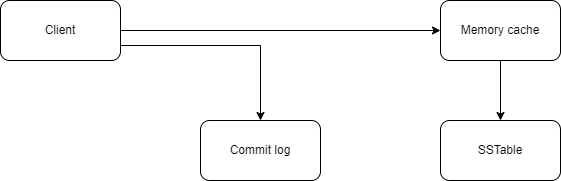

The diagram above was exported from draw.io. Its source (the exported page's mxGraphModel, read from the mxfile embedded in the PNG):
<mxGraphModel dx="882" dy="578" grid="1" gridSize="10" guides="1" tooltips="1" connect="1" arrows="1" fold="1" page="1" pageScale="1" pageWidth="850" pageHeight="1100" math="0" shadow="0">
  <root>
    <mxCell id="0" />
    <mxCell id="1" parent="0" />
    <mxCell id="aENQTrR-qnFauV78CBZX-7" style="edgeStyle=orthogonalEdgeStyle;rounded=0;orthogonalLoop=1;jettySize=auto;html=1;exitX=1;exitY=0.5;exitDx=0;exitDy=0;entryX=0;entryY=0.5;entryDx=0;entryDy=0;" edge="1" parent="1" source="aENQTrR-qnFauV78CBZX-1" target="aENQTrR-qnFauV78CBZX-3">
      <mxGeometry relative="1" as="geometry" />
    </mxCell>
    <mxCell id="aENQTrR-qnFauV78CBZX-8" style="edgeStyle=orthogonalEdgeStyle;rounded=0;orthogonalLoop=1;jettySize=auto;html=1;exitX=1;exitY=0.75;exitDx=0;exitDy=0;" edge="1" parent="1" source="aENQTrR-qnFauV78CBZX-1" target="aENQTrR-qnFauV78CBZX-4">
      <mxGeometry relative="1" as="geometry" />
    </mxCell>
    <mxCell id="aENQTrR-qnFauV78CBZX-1" value="Client" style="rounded=1;whiteSpace=wrap;html=1;" vertex="1" parent="1">
      <mxGeometry x="80" y="80" width="120" height="60" as="geometry" />
    </mxCell>
    <mxCell id="aENQTrR-qnFauV78CBZX-6" style="edgeStyle=orthogonalEdgeStyle;rounded=0;orthogonalLoop=1;jettySize=auto;html=1;exitX=0.5;exitY=1;exitDx=0;exitDy=0;entryX=0.5;entryY=0;entryDx=0;entryDy=0;" edge="1" parent="1" source="aENQTrR-qnFauV78CBZX-3" target="aENQTrR-qnFauV78CBZX-5">
      <mxGeometry relative="1" as="geometry" />
    </mxCell>
    <mxCell id="aENQTrR-qnFauV78CBZX-3" value="Memory cache" style="rounded=1;whiteSpace=wrap;html=1;" vertex="1" parent="1">
      <mxGeometry x="520" y="80" width="120" height="60" as="geometry" />
    </mxCell>
    <mxCell id="aENQTrR-qnFauV78CBZX-4" value="Commit log" style="rounded=1;whiteSpace=wrap;html=1;" vertex="1" parent="1">
      <mxGeometry x="280" y="200" width="120" height="60" as="geometry" />
    </mxCell>
    <mxCell id="aENQTrR-qnFauV78CBZX-5" value="SSTable" style="rounded=1;whiteSpace=wrap;html=1;" vertex="1" parent="1">
      <mxGeometry x="520" y="200" width="120" height="60" as="geometry" />
    </mxCell>
  </root>
</mxGraphModel>